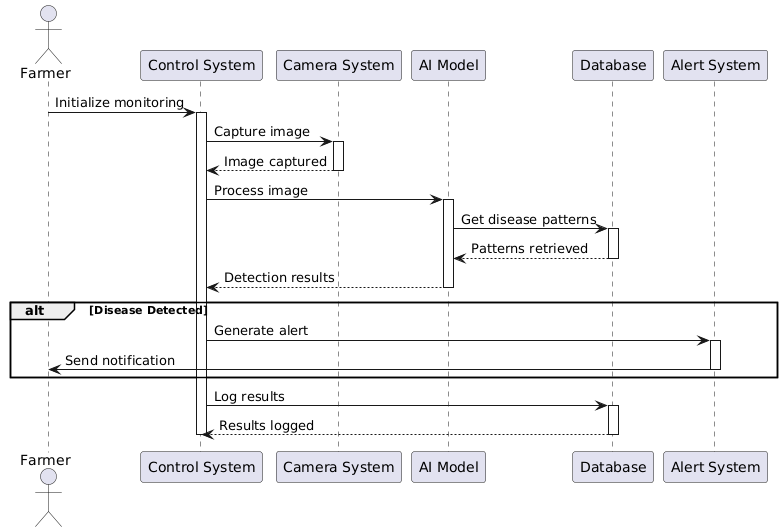

The diagram above was rendered by PlantUML. Its source (embedded in the PNG):
@startuml
actor Farmer
participant "Control System" as CS
participant "Camera System" as Camera
participant "AI Model" as AI
participant "Database" as DB
participant "Alert System" as Alert

Farmer -> CS: Initialize monitoring
activate CS

CS -> Camera: Capture image
activate Camera
Camera --> CS: Image captured
deactivate Camera

CS -> AI: Process image
activate AI
AI -> DB: Get disease patterns
activate DB
DB --> AI: Patterns retrieved
deactivate DB
AI --> CS: Detection results
deactivate AI

alt Disease Detected
    CS -> Alert: Generate alert
    activate Alert
    Alert -> Farmer: Send notification
    deactivate Alert
end

CS -> DB: Log results
activate DB
DB --> CS: Results logged
deactivate DB

deactivate CS
@enduml